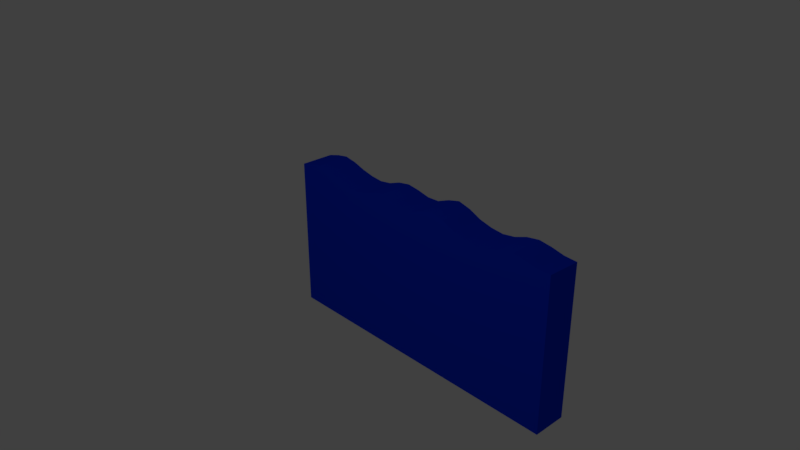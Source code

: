 # Source: water.blend  (saved by Blender 2.78.0; exported with 4.5.12 LTS)
import bpy
from mathutils import Matrix  # noqa: F401  (used for matrix-valued properties, if any)

bpy.ops.wm.read_factory_settings(use_empty=True)
scene = bpy.context.scene
scene.name = 'Scene'

# ---- collections
col_collection_1 = bpy.data.collections.new('Collection 1'); scene.collection.children.link(col_collection_1)

# ---- materials (node trees are filled in below, after node groups)
mat_water = bpy.data.materials.new('Water')
mat_water.alpha_threshold = 0.0
mat_water.use_transparent_shadow = False
mat_water.diffuse_color = (0.0, 0.03406, 0.8, 1.0)
mat_water.roughness = 0.5
mat_water.specular_intensity = 0.7417
mat_water.line_color = (0.0, 0.0, 0.0, 1.0)

# ---- material node trees

# ---- world
world_world = bpy.data.worlds.new('World'); scene.world = world_world
world_world.color = (0.05088, 0.05088, 0.05088)
world_world.use_sun_shadow = False
world_world.sun_shadow_jitter_overblur = 0.0
world_world.cycles.sampling_method = 'MANUAL'

# ---- cameras
cam_camera = bpy.data.cameras.new('Camera')
cam_camera.clip_end = 100.0
cam_camera.lens = 35.0
cam_camera.sensor_width = 32.0
cam_camera.sensor_height = 18.0
cam_camera.ortho_scale = 7.314
cam_camera.dof.focus_distance = 0.0
cam_camera.dof.aperture_fstop = 128.0

# ---- lights
light_lamp = bpy.data.lights.new('Lamp', 'POINT')
light_lamp.transmission_factor = 0.0
light_lamp.cutoff_distance = 30.0
light_lamp.energy = 100.0
light_lamp.shadow_buffer_clip_start = 1.001
light_lamp.shadow_soft_size = 0.1
light_lamp.shadow_maximum_resolution = 0.006
light_lamp.use_absolute_resolution = True

# ---- meshes
me_cube = bpy.data.meshes.new('Cube')
me_cube.from_pydata([(1.0, 1.0, -1.0), (1.0, -1.0, -1.0), (-1.0, -1.0, -1.0), (-1.0, 1.0, -1.0), (1.0, 1.0, 1.015), (1.0, -1.0, 1.017), (-1.0, -1.0, 1.012), (-1.0, 1.0, 1.012), (0.8333, 1.0, -1.0), (0.6667, 1.0, -1.0), (0.5, 1.0, -1.0), (0.3333, 1.0, -1.0), (0.1667, 1.0, -1.0), (1.937e-07, 1.0, -1.0), (-0.1667, 1.0, -1.0), (-0.3333, 1.0, -1.0), (-0.5, 1.0, -1.0), (-0.6667, 1.0, -1.0), (-0.8333, 1.0, -1.0), (0.8333, -1.0, -1.0), (0.6667, -1.0, -1.0), (0.5, -1.0, -1.0), (0.3333, -1.0, -1.0), (0.1667, -1.0, -1.0), (-1.043e-07, -1.0, -1.0), (-0.1667, -1.0, -1.0), (-0.3333, -1.0, -1.0), (-0.5, -1.0, -1.0), (-0.6667, -1.0, -1.0), (-0.8333, -1.0, -1.0), (0.8333, 1.0, 1.009), (0.6667, 1.0, 1.046), (0.5, 1.0, 1.068), (0.3333, 1.0, 1.04), (0.1667, 1.0, 0.9785), (2.682e-07, 1.0, 0.9527), (-0.1667, 1.0, 0.9687), (-0.3333, 1.0, 1.006), (-0.5, 1.0, 1.059), (-0.6667, 1.0, 1.088), (-0.8333, 1.0, 1.059), (0.8333, -1.0, 1.02), (0.6667, -1.0, 1.047), (0.5, -1.0, 1.068), (0.3333, -1.0, 1.04), (0.1667, -1.0, 0.9785), (-5.215e-07, -1.0, 0.9527), (-0.1667, -1.0, 0.9687), (-0.3333, -1.0, 1.006), (-0.5, -1.0, 1.059), (-0.6667, -1.0, 1.088), (-0.8333, -1.0, 1.059), (3.0, 1.0, -1.0), (3.0, -1.0, -1.0), (1.0, -1.0, -1.0), (1.0, 1.0, -1.0), (3.0, 1.0, 1.0), (3.0, -1.0, 1.017), (1.0, -1.0, 1.017), (1.0, 1.0, 1.015), (2.833, 1.0, -1.0), (2.667, 1.0, -1.0), (2.5, 1.0, -1.0), (2.333, 1.0, -1.0), (2.167, 1.0, -1.0), (2.0, 1.0, -1.0), (1.833, 1.0, -1.0), (1.667, 1.0, -1.0), (1.5, 1.0, -1.0), (1.333, 1.0, -1.0), (1.167, 1.0, -1.0), (2.833, -1.0, -1.0), (2.667, -1.0, -1.0), (2.5, -1.0, -1.0), (2.333, -1.0, -1.0), (2.167, -1.0, -1.0), (2.0, -1.0, -1.0), (1.833, -1.0, -1.0), (1.667, -1.0, -1.0), (1.5, -1.0, -1.0), (1.333, -1.0, -1.0), (1.167, -1.0, -1.0), (2.833, 1.0, 1.009), (2.667, 1.0, 1.046), (2.5, 1.0, 1.068), (2.333, 1.0, 1.04), (2.167, 1.0, 0.9785), (2.0, 1.0, 0.9527), (1.833, 1.0, 0.9687), (1.667, 1.0, 1.009), (1.5, 1.0, 1.083), (1.333, 1.0, 1.126), (1.167, 1.0, 1.083), (2.833, -1.0, 1.02), (2.667, -1.0, 1.047), (2.5, -1.0, 1.068), (2.333, -1.0, 1.04), (2.167, -1.0, 0.9785), (2.0, -1.0, 0.9527), (1.833, -1.0, 0.9687), (1.667, -1.0, 1.009), (1.5, -1.0, 1.083), (1.333, -1.0, 1.126), (1.167, -1.0, 1.083)], [], [(18, 29, 2, 3), (40, 7, 6, 51), (0, 4, 5, 1), (29, 51, 6, 2), (2, 6, 7, 3), (40, 18, 3, 7), (4, 0, 8, 30), (30, 8, 9, 31), (31, 9, 10, 32), (32, 10, 11, 33), (33, 11, 12, 34), (34, 12, 13, 35), (35, 13, 14, 36), (36, 14, 15, 37), (37, 15, 16, 38), (38, 16, 17, 39), (39, 17, 18, 40), (1, 5, 41, 19), (19, 41, 42, 20), (20, 42, 43, 21), (21, 43, 44, 22), (22, 44, 45, 23), (23, 45, 46, 24), (24, 46, 47, 25), (25, 47, 48, 26), (26, 48, 49, 27), (27, 49, 50, 28), (28, 50, 51, 29), (4, 30, 41, 5), (30, 31, 42, 41), (31, 32, 43, 42), (32, 33, 44, 43), (33, 34, 45, 44), (34, 35, 46, 45), (35, 36, 47, 46), (36, 37, 48, 47), (37, 38, 49, 48), (38, 39, 50, 49), (39, 40, 51, 50), (0, 1, 19, 8), (8, 19, 20, 9), (9, 20, 21, 10), (10, 21, 22, 11), (11, 22, 23, 12), (12, 23, 24, 13), (13, 24, 25, 14), (14, 25, 26, 15), (15, 26, 27, 16), (16, 27, 28, 17), (17, 28, 29, 18), (70, 81, 54, 55), (92, 59, 58, 103), (52, 56, 57, 53), (81, 103, 58, 54), (54, 58, 59, 55), (92, 70, 55, 59), (56, 52, 60, 82), (82, 60, 61, 83), (83, 61, 62, 84), (84, 62, 63, 85), (85, 63, 64, 86), (86, 64, 65, 87), (87, 65, 66, 88), (88, 66, 67, 89), (89, 67, 68, 90), (90, 68, 69, 91), (91, 69, 70, 92), (53, 57, 93, 71), (71, 93, 94, 72), (72, 94, 95, 73), (73, 95, 96, 74), (74, 96, 97, 75), (75, 97, 98, 76), (76, 98, 99, 77), (77, 99, 100, 78), (78, 100, 101, 79), (79, 101, 102, 80), (80, 102, 103, 81), (56, 82, 93, 57), (82, 83, 94, 93), (83, 84, 95, 94), (84, 85, 96, 95), (85, 86, 97, 96), (86, 87, 98, 97), (87, 88, 99, 98), (88, 89, 100, 99), (89, 90, 101, 100), (90, 91, 102, 101), (91, 92, 103, 102), (52, 53, 71, 60), (60, 71, 72, 61), (61, 72, 73, 62), (62, 73, 74, 63), (63, 74, 75, 64), (64, 75, 76, 65), (65, 76, 77, 66), (66, 77, 78, 67), (67, 78, 79, 68), (68, 79, 80, 69), (69, 80, 81, 70)])
me_cube.materials.append(mat_water)
me_cube.use_remesh_preserve_volume = False
me_cube.use_remesh_preserve_attributes = False
me_cube.use_mirror_vertex_groups = False
me_cube.update()

# ---- objects
ob_cube = bpy.data.objects.new('Cube', me_cube)
ob_lamp = bpy.data.objects.new('Lamp', light_lamp)
ob_camera = bpy.data.objects.new('Camera', cam_camera)

# ---- transforms, parenting, visibility, modifiers, constraints
ob_cube.location = (0.0, 0.0, 0.0)
ob_cube.scale = (1.0, 0.2192, 1.0)
ob_cube.lock_rotations_4d = False
ob_cube.empty_display_type = 'ARROWS'
ob_cube.lineart.crease_threshold = 0.0
ob_lamp.location = (1.343, -6.1, 6.74)
ob_lamp.rotation_euler = (-2.416, -3.435, -1.262)
ob_lamp.lock_rotations_4d = False
ob_lamp.empty_display_type = 'ARROWS'
ob_lamp.color = (0.0, 0.0, 0.0, 0.0)
ob_lamp.lineart.crease_threshold = 0.0
ob_camera.location = (7.481, -6.508, 5.344)
ob_camera.rotation_euler = (1.109, 0.0, 0.8149)
ob_camera.lock_rotations_4d = False
ob_camera.empty_display_type = 'ARROWS'
ob_camera.color = (0.0, 0.0, 0.0, 0.0)
ob_camera.display_type = 'WIRE'
ob_camera.lineart.crease_threshold = 0.0

# ---- collection membership
col_collection_1.objects.link(ob_cube)
col_collection_1.objects.link(ob_lamp)
col_collection_1.objects.link(ob_camera)

# ---- scene / render settings (as saved in the file)
scene.camera = ob_camera
scene.frame_start = 1; scene.frame_end = 250; scene.frame_set(1)
scene.render.engine = 'BLENDER_EEVEE_NEXT'
scene.render.resolution_percentage = 50
scene.render.dither_intensity = 0.0
scene.cycles.use_denoising = False
scene.cycles.samples = 128
scene.cycles.sampling_pattern = 'TABULATED_SOBOL'
scene.cycles.light_sampling_threshold = 0.0
scene.cycles.use_adaptive_sampling = False
scene.cycles.use_light_tree = False
scene.cycles.blur_glossy = 0.0
scene.cycles.sample_clamp_indirect = 0.0
scene.view_settings.view_transform = 'Standard'
bpy.context.view_layer.update()
